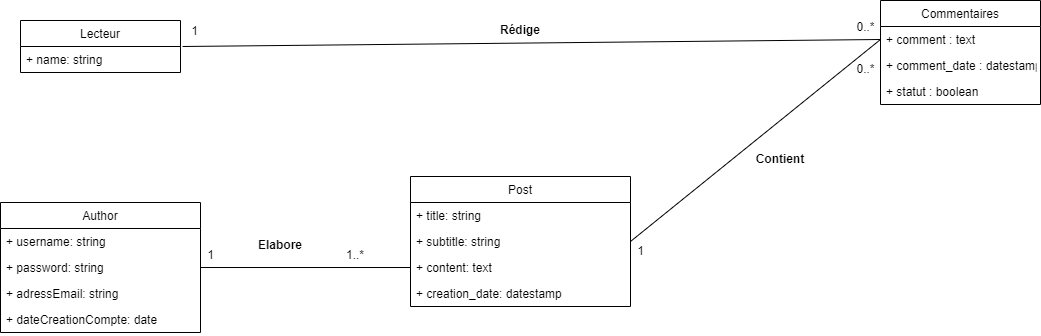

The diagram above was exported from draw.io. Its source (the exported page's mxGraphModel, read from the mxfile embedded in the PNG):
<mxGraphModel dx="1422" dy="762" grid="1" gridSize="10" guides="1" tooltips="1" connect="1" arrows="1" fold="1" page="1" pageScale="1" pageWidth="827" pageHeight="1169" math="0" shadow="0">
  <root>
    <mxCell id="WIyWlLk6GJQsqaUBKTNV-0" />
    <mxCell id="WIyWlLk6GJQsqaUBKTNV-1" parent="WIyWlLk6GJQsqaUBKTNV-0" />
    <mxCell id="-35Xp29EanKNOHUU079J-83" value="Author" style="swimlane;fontStyle=0;childLayout=stackLayout;horizontal=1;startSize=26;fillColor=none;horizontalStack=0;resizeParent=1;resizeParentMax=0;resizeLast=0;collapsible=1;marginBottom=0;" parent="WIyWlLk6GJQsqaUBKTNV-1" vertex="1">
      <mxGeometry x="210" y="666" width="200" height="130" as="geometry" />
    </mxCell>
    <mxCell id="-35Xp29EanKNOHUU079J-92" value="+ username: string" style="text;strokeColor=none;fillColor=none;align=left;verticalAlign=top;spacingLeft=4;spacingRight=4;overflow=hidden;rotatable=0;points=[[0,0.5],[1,0.5]];portConstraint=eastwest;" parent="-35Xp29EanKNOHUU079J-83" vertex="1">
      <mxGeometry y="26" width="200" height="26" as="geometry" />
    </mxCell>
    <mxCell id="j5pjmm7O4Hk1dNnwfXag-35" value="+ password: string" style="text;strokeColor=none;fillColor=none;align=left;verticalAlign=top;spacingLeft=4;spacingRight=4;overflow=hidden;rotatable=0;points=[[0,0.5],[1,0.5]];portConstraint=eastwest;" parent="-35Xp29EanKNOHUU079J-83" vertex="1">
      <mxGeometry y="52" width="200" height="26" as="geometry" />
    </mxCell>
    <mxCell id="j5pjmm7O4Hk1dNnwfXag-36" value="+ adressEmail: string" style="text;strokeColor=none;fillColor=none;align=left;verticalAlign=top;spacingLeft=4;spacingRight=4;overflow=hidden;rotatable=0;points=[[0,0.5],[1,0.5]];portConstraint=eastwest;" parent="-35Xp29EanKNOHUU079J-83" vertex="1">
      <mxGeometry y="78" width="200" height="26" as="geometry" />
    </mxCell>
    <mxCell id="j5pjmm7O4Hk1dNnwfXag-33" value="+ dateCreationCompte: date" style="text;strokeColor=none;fillColor=none;align=left;verticalAlign=top;spacingLeft=4;spacingRight=4;overflow=hidden;rotatable=0;points=[[0,0.5],[1,0.5]];portConstraint=eastwest;" parent="-35Xp29EanKNOHUU079J-83" vertex="1">
      <mxGeometry y="104" width="200" height="26" as="geometry" />
    </mxCell>
    <mxCell id="-35Xp29EanKNOHUU079J-87" value="Lecteur" style="swimlane;fontStyle=0;childLayout=stackLayout;horizontal=1;startSize=26;fillColor=none;horizontalStack=0;resizeParent=1;resizeParentMax=0;resizeLast=0;collapsible=1;marginBottom=0;" parent="WIyWlLk6GJQsqaUBKTNV-1" vertex="1">
      <mxGeometry x="230" y="484" width="160" height="52" as="geometry" />
    </mxCell>
    <mxCell id="nFe69i7C3VQ_dF1ZodXA-2" value="+ name: string" style="text;strokeColor=none;fillColor=none;align=left;verticalAlign=top;spacingLeft=4;spacingRight=4;overflow=hidden;rotatable=0;points=[[0,0.5],[1,0.5]];portConstraint=eastwest;" parent="-35Xp29EanKNOHUU079J-87" vertex="1">
      <mxGeometry y="26" width="160" height="26" as="geometry" />
    </mxCell>
    <mxCell id="-35Xp29EanKNOHUU079J-95" value="Post" style="swimlane;fontStyle=0;childLayout=stackLayout;horizontal=1;startSize=26;fillColor=none;horizontalStack=0;resizeParent=1;resizeParentMax=0;resizeLast=0;collapsible=1;marginBottom=0;" parent="WIyWlLk6GJQsqaUBKTNV-1" vertex="1">
      <mxGeometry x="620" y="640" width="220" height="130" as="geometry">
        <mxRectangle x="580" y="640" width="90" height="26" as="alternateBounds" />
      </mxGeometry>
    </mxCell>
    <mxCell id="-35Xp29EanKNOHUU079J-96" value="+ title: string" style="text;strokeColor=none;fillColor=none;align=left;verticalAlign=top;spacingLeft=4;spacingRight=4;overflow=hidden;rotatable=0;points=[[0,0.5],[1,0.5]];portConstraint=eastwest;" parent="-35Xp29EanKNOHUU079J-95" vertex="1">
      <mxGeometry y="26" width="220" height="26" as="geometry" />
    </mxCell>
    <mxCell id="-35Xp29EanKNOHUU079J-97" value="+ subtitle: string" style="text;strokeColor=none;fillColor=none;align=left;verticalAlign=top;spacingLeft=4;spacingRight=4;overflow=hidden;rotatable=0;points=[[0,0.5],[1,0.5]];portConstraint=eastwest;" parent="-35Xp29EanKNOHUU079J-95" vertex="1">
      <mxGeometry y="52" width="220" height="26" as="geometry" />
    </mxCell>
    <mxCell id="-35Xp29EanKNOHUU079J-98" value="+ content: text" style="text;strokeColor=none;fillColor=none;align=left;verticalAlign=top;spacingLeft=4;spacingRight=4;overflow=hidden;rotatable=0;points=[[0,0.5],[1,0.5]];portConstraint=eastwest;" parent="-35Xp29EanKNOHUU079J-95" vertex="1">
      <mxGeometry y="78" width="220" height="26" as="geometry" />
    </mxCell>
    <mxCell id="nFe69i7C3VQ_dF1ZodXA-22" value="+ creation_date: datestamp" style="text;strokeColor=none;fillColor=none;align=left;verticalAlign=top;spacingLeft=4;spacingRight=4;overflow=hidden;rotatable=0;points=[[0,0.5],[1,0.5]];portConstraint=eastwest;" parent="-35Xp29EanKNOHUU079J-95" vertex="1">
      <mxGeometry y="104" width="220" height="26" as="geometry" />
    </mxCell>
    <mxCell id="-35Xp29EanKNOHUU079J-118" value="1" style="text;html=1;align=center;verticalAlign=middle;resizable=0;points=[];autosize=1;strokeColor=none;" parent="WIyWlLk6GJQsqaUBKTNV-1" vertex="1">
      <mxGeometry x="410" y="708" width="20" height="20" as="geometry" />
    </mxCell>
    <mxCell id="-35Xp29EanKNOHUU079J-119" value="1..*" style="text;strokeColor=none;fillColor=none;align=left;verticalAlign=middle;spacingTop=-1;spacingLeft=4;spacingRight=4;rotatable=0;labelPosition=right;points=[];portConstraint=eastwest;" parent="WIyWlLk6GJQsqaUBKTNV-1" vertex="1">
      <mxGeometry x="530" y="712" width="20" height="12" as="geometry" />
    </mxCell>
    <mxCell id="j5pjmm7O4Hk1dNnwfXag-13" value="Elabore" style="text;align=center;fontStyle=1;verticalAlign=middle;spacingLeft=3;spacingRight=3;strokeColor=none;rotatable=0;points=[[0,0.5],[1,0.5]];portConstraint=eastwest;" parent="WIyWlLk6GJQsqaUBKTNV-1" vertex="1">
      <mxGeometry x="450" y="696" width="80" height="24" as="geometry" />
    </mxCell>
    <mxCell id="nFe69i7C3VQ_dF1ZodXA-18" value="" style="endArrow=none;html=1;entryX=1;entryY=0.5;entryDx=0;entryDy=0;exitX=0;exitY=0.5;exitDx=0;exitDy=0;" parent="WIyWlLk6GJQsqaUBKTNV-1" source="-35Xp29EanKNOHUU079J-98" target="j5pjmm7O4Hk1dNnwfXag-35" edge="1">
      <mxGeometry width="50" height="50" relative="1" as="geometry">
        <mxPoint x="580" y="709" as="sourcePoint" />
        <mxPoint x="270" y="685.5" as="targetPoint" />
      </mxGeometry>
    </mxCell>
    <mxCell id="nFe69i7C3VQ_dF1ZodXA-19" value="Commentaires" style="swimlane;fontStyle=0;childLayout=stackLayout;horizontal=1;startSize=26;fillColor=none;horizontalStack=0;resizeParent=1;resizeParentMax=0;resizeLast=0;collapsible=1;marginBottom=0;" parent="WIyWlLk6GJQsqaUBKTNV-1" vertex="1">
      <mxGeometry x="1090" y="464" width="160" height="104" as="geometry" />
    </mxCell>
    <mxCell id="nFe69i7C3VQ_dF1ZodXA-23" value="+ comment : text&#10;" style="text;strokeColor=none;fillColor=none;align=left;verticalAlign=top;spacingLeft=4;spacingRight=4;overflow=hidden;rotatable=0;points=[[0,0.5],[1,0.5]];portConstraint=eastwest;" parent="nFe69i7C3VQ_dF1ZodXA-19" vertex="1">
      <mxGeometry y="26" width="160" height="26" as="geometry" />
    </mxCell>
    <mxCell id="nFe69i7C3VQ_dF1ZodXA-20" value="+ comment_date : datestamp" style="text;strokeColor=none;fillColor=none;align=left;verticalAlign=top;spacingLeft=4;spacingRight=4;overflow=hidden;rotatable=0;points=[[0,0.5],[1,0.5]];portConstraint=eastwest;" parent="nFe69i7C3VQ_dF1ZodXA-19" vertex="1">
      <mxGeometry y="52" width="160" height="26" as="geometry" />
    </mxCell>
    <mxCell id="QBPvYE9P0eLv6CdeISNa-6" value="+ statut : boolean" style="text;strokeColor=none;fillColor=none;align=left;verticalAlign=top;spacingLeft=4;spacingRight=4;overflow=hidden;rotatable=0;points=[[0,0.5],[1,0.5]];portConstraint=eastwest;" vertex="1" parent="nFe69i7C3VQ_dF1ZodXA-19">
      <mxGeometry y="78" width="160" height="26" as="geometry" />
    </mxCell>
    <mxCell id="nFe69i7C3VQ_dF1ZodXA-24" value="" style="endArrow=none;html=1;entryX=0;entryY=0.5;entryDx=0;entryDy=0;exitX=1.013;exitY=0;exitDx=0;exitDy=0;exitPerimeter=0;" parent="WIyWlLk6GJQsqaUBKTNV-1" source="nFe69i7C3VQ_dF1ZodXA-2" target="nFe69i7C3VQ_dF1ZodXA-23" edge="1">
      <mxGeometry width="50" height="50" relative="1" as="geometry">
        <mxPoint x="440" y="507" as="sourcePoint" />
        <mxPoint x="690" y="450" as="targetPoint" />
      </mxGeometry>
    </mxCell>
    <mxCell id="nFe69i7C3VQ_dF1ZodXA-25" value="1" style="text;html=1;align=center;verticalAlign=middle;resizable=0;points=[];autosize=1;strokeColor=none;" parent="WIyWlLk6GJQsqaUBKTNV-1" vertex="1">
      <mxGeometry x="394" y="484" width="20" height="20" as="geometry" />
    </mxCell>
    <mxCell id="nFe69i7C3VQ_dF1ZodXA-26" value="0..*" style="text;html=1;align=center;verticalAlign=middle;resizable=0;points=[];autosize=1;strokeColor=none;" parent="WIyWlLk6GJQsqaUBKTNV-1" vertex="1">
      <mxGeometry x="1060" y="480" width="30" height="20" as="geometry" />
    </mxCell>
    <mxCell id="nFe69i7C3VQ_dF1ZodXA-27" value="Rédige" style="text;align=center;fontStyle=1;verticalAlign=middle;spacingLeft=3;spacingRight=3;strokeColor=none;rotatable=0;points=[[0,0.5],[1,0.5]];portConstraint=eastwest;" parent="WIyWlLk6GJQsqaUBKTNV-1" vertex="1">
      <mxGeometry x="690" y="480" width="80" height="26" as="geometry" />
    </mxCell>
    <mxCell id="QBPvYE9P0eLv6CdeISNa-2" value="" style="endArrow=none;html=1;entryX=1;entryY=0.5;entryDx=0;entryDy=0;exitX=0;exitY=0.5;exitDx=0;exitDy=0;" edge="1" parent="WIyWlLk6GJQsqaUBKTNV-1" source="nFe69i7C3VQ_dF1ZodXA-23" target="-35Xp29EanKNOHUU079J-97">
      <mxGeometry width="50" height="50" relative="1" as="geometry">
        <mxPoint x="1070" y="711" as="sourcePoint" />
        <mxPoint x="860" y="711" as="targetPoint" />
      </mxGeometry>
    </mxCell>
    <mxCell id="QBPvYE9P0eLv6CdeISNa-3" value="Contient" style="text;align=center;fontStyle=1;verticalAlign=middle;spacingLeft=3;spacingRight=3;strokeColor=none;rotatable=0;points=[[0,0.5],[1,0.5]];portConstraint=eastwest;" vertex="1" parent="WIyWlLk6GJQsqaUBKTNV-1">
      <mxGeometry x="950" y="610" width="80" height="24" as="geometry" />
    </mxCell>
    <mxCell id="QBPvYE9P0eLv6CdeISNa-4" value="1" style="text;html=1;align=center;verticalAlign=middle;resizable=0;points=[];autosize=1;strokeColor=none;" vertex="1" parent="WIyWlLk6GJQsqaUBKTNV-1">
      <mxGeometry x="840" y="704" width="20" height="20" as="geometry" />
    </mxCell>
    <mxCell id="QBPvYE9P0eLv6CdeISNa-5" value="0..*" style="text;html=1;align=center;verticalAlign=middle;resizable=0;points=[];autosize=1;strokeColor=none;" vertex="1" parent="WIyWlLk6GJQsqaUBKTNV-1">
      <mxGeometry x="1060" y="522" width="30" height="20" as="geometry" />
    </mxCell>
  </root>
</mxGraphModel>